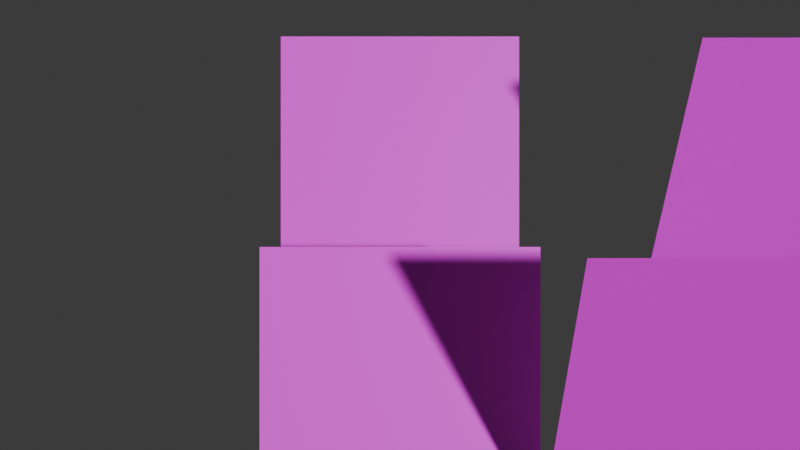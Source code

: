 # Source: Tree_a1.blend  (saved by Blender 4.3.34; exported with 4.5.12 LTS)
import bpy
from mathutils import Matrix  # noqa: F401  (used for matrix-valued properties, if any)

bpy.ops.wm.read_factory_settings(use_empty=True)
scene = bpy.context.scene
scene.name = 'Scene'

# ---- collections
col_collection = bpy.data.collections.new('Collection'); scene.collection.children.link(col_collection)

# ---- images (referenced by path relative to the original .blend; pixels are not part of the script)
import os
ASSET_DIR = os.environ.get("B2B_ASSET_DIR", "")  # directory of the original .blend (textures are referenced by path, not embedded)
HERE = os.path.dirname(os.path.abspath(__file__))  # packed textures are extracted next to this script under _unpacked/

def load_image(name, relpath, width, height, colorspace="sRGB"):
    """Load a texture the original file referenced (path relative to the .blend, or extracted next to this script)."""
    p = next((c for c in (os.path.join(HERE, relpath), os.path.join(ASSET_DIR, relpath)) if relpath and os.path.exists(c)), "")
    if p:
        img = bpy.data.images.load(p, check_existing=True)
        img.name = name
    else:  # same state as the original file: an image datablock whose file is absent (Cycles renders it pink)
        img = bpy.data.images.new(name, width, height)
        img.source = "FILE"
        img.filepath = "//" + (relpath or name)
    img.colorspace_settings.name = colorspace
    return img
img_vegetation_png = load_image('Vegetation.png', 'Vegetation.png', 1024, 1024, 'sRGB')

# ---- materials (node trees are filled in below, after node groups)
mat_shadow = bpy.data.materials.new('Shadow')
mat_tree = bpy.data.materials.new('Tree')

# ---- material node trees
mat_shadow.use_nodes = True; mat_shadow.node_tree.nodes.clear()
_N = mat_shadow.node_tree.nodes; _L = mat_shadow.node_tree.links
n0 = _N.new('ShaderNodeBsdfPrincipled'); n0.name = 'Principled BSDF'; n0.location = (10, 300)
n1 = _N.new('ShaderNodeOutputMaterial'); n1.name = 'Material Output'; n1.location = (300, 300)
_L.new(n0.outputs[0], n1.inputs[0])
n1.is_active_output = True
mat_tree.use_nodes = True; mat_tree.node_tree.nodes.clear()
_N = mat_tree.node_tree.nodes; _L = mat_tree.node_tree.links
n0 = _N.new('ShaderNodeBsdfPrincipled'); n0.name = 'Principled BSDF'; n0.location = (10, 300)
n1 = _N.new('ShaderNodeOutputMaterial'); n1.name = 'Material Output'; n1.location = (300, 300)
n2 = _N.new('ShaderNodeTexImage'); n2.name = 'Image Texture'; n2.location = (-324, 295)
n2.image = img_vegetation_png
_L.new(n0.outputs[0], n1.inputs[0])
_L.new(n2.outputs[0], n0.inputs[0])
_L.new(n2.outputs[1], n0.inputs[4])
n1.is_active_output = True

# ---- world
world_world = bpy.data.worlds.new('World'); scene.world = world_world
world_world.use_nodes = True; world_world.node_tree.nodes.clear()
_N = world_world.node_tree.nodes; _L = world_world.node_tree.links
n0 = _N.new('ShaderNodeOutputWorld'); n0.name = 'World Output'; n0.location = (300, 300)
n1 = _N.new('ShaderNodeBackground'); n1.name = 'Background'; n1.location = (10, 300)
n1.inputs[0].default_value = (0.05088, 0.05088, 0.05088, 1.0)
_L.new(n1.outputs[0], n0.inputs[0])
n0.is_active_output = True
world_world.color = (0.05088, 0.05088, 0.05088)
world_world.sun_shadow_jitter_overblur = 0.0

# ---- cameras
cam_camera = bpy.data.cameras.new('Camera')
cam_camera.clip_end = 100.0
cam_camera.ortho_scale = 7.314

# ---- meshes
me_plane = bpy.data.meshes.new('Plane')
me_plane.from_pydata([(-1.0, -1.0, 0.0), (1.0, -1.0, 0.0), (-1.0, 1.0, 0.0), (1.0, 1.0, 0.0)], [], [(0, 1, 3, 2)])
_uv = me_plane.uv_layers.new(name='UVMap')
_uv.uv.foreach_set('vector', [0.0, 0.0, 1.0, 0.0, 1.0, 1.0, 0.0, 1.0])
me_plane.materials.append(mat_shadow)
me_plane.update()
me_plane_001 = bpy.data.meshes.new('Plane.001')
me_plane_001.from_pydata([(-1.0, 0.0, -4.371e-08), (1.0, 0.0, -4.371e-08), (-1.0, 2.837, -8.031e-08), (1.0, 2.837, -8.031e-08)], [], [(0, 1, 3, 2)])
_uv = me_plane_001.uv_layers.new(name='UVMap')
_uv.uv.foreach_set('vector', [0.0, 0.4375, 0.4844, 0.4375, 0.4844, 0.9178, 0.0, 0.9178])
me_plane_001.materials.append(mat_tree)
me_plane_001.update()
me_plane_002 = bpy.data.meshes.new('Plane.002')
me_plane_002.from_pydata([(-1.0, 0.0, -4.371e-08), (1.0, 0.0, -4.371e-08), (-1.0, 2.324, -5.789e-08), (1.0, 2.324, -5.789e-08)], [], [(0, 1, 3, 2)])
_uv = me_plane_002.uv_layers.new(name='UVMap')
_uv.uv.foreach_set('vector', [0.4883, 0.4375, 1.0, 0.4375, 1.0, 1.0, 0.4883, 1.0])
me_plane_002.materials.append(mat_tree)
me_plane_002.update()
me_plane_003 = bpy.data.meshes.new('Plane.003')
me_plane_003.from_pydata([(-1.0, 0.0, -4.371e-08), (1.0, 0.0, -4.371e-08), (-1.0, 2.801, -7.874e-08), (1.0, 2.801, -7.874e-08)], [], [(0, 1, 3, 2)])
_uv = me_plane_003.uv_layers.new(name='UVMap')
_uv.uv.foreach_set('vector', [0.4883, 0.4375, 1.0, 0.4375, 1.0, 1.0, 0.4883, 1.0])
me_plane_003.materials.append(mat_tree)
me_plane_003.update()
me_plane_004 = bpy.data.meshes.new('Plane.004')
me_plane_004.from_pydata([(-1.0, 0.0, -4.371e-08), (1.0, 0.0, -4.371e-08), (-1.0, 2.0, -4.371e-08), (1.0, 2.0, -4.371e-08)], [], [(0, 1, 3, 2)])
_uv = me_plane_004.uv_layers.new(name='UVMap')
_uv.uv.foreach_set('vector', [0.0, 0.4375, 0.4844, 0.4375, 0.4844, 0.9178, 0.0, 0.9178])
me_plane_004.materials.append(mat_tree)
me_plane_004.update()

# ---- objects
ob_camera = bpy.data.objects.new('Camera', cam_camera)
ob_shadow = bpy.data.objects.new('Shadow', me_plane)
ob_tree = bpy.data.objects.new('Tree', me_plane_001)
ob_tree_001 = bpy.data.objects.new('Tree.001', me_plane_002)
ob_tree_002 = bpy.data.objects.new('Tree.002', me_plane_003)
ob_tree_003 = bpy.data.objects.new('Tree.003', me_plane_004)

# ---- transforms, parenting, visibility, modifiers, constraints
ob_camera.location = (0.0, -6.068, 7.117)
ob_camera.rotation_euler = (0.7854, 0.0, 0.0)
ob_camera.lock_rotations_4d = False
ob_camera.empty_display_type = 'ARROWS'
ob_camera.color = (0.0, 0.0, 0.0, 0.0)
ob_camera.display_type = 'WIRE'
ob_camera.lineart.crease_threshold = 0.0
ob_shadow.location = (0.0, 0.0, 0.0)
ob_tree.location = (2.0, -2.0, 0.0)
ob_tree.rotation_euler = (1.571, -0.0, 0.0)
ob_tree.scale = (1.0, 0.9868, 1.0)
ob_tree_001.location = (0.0, 0.0, 0.0)
ob_tree_001.rotation_euler = (0.7854, -0.0, 0.0)
ob_tree_002.location = (3.0, 0.0, 0.0)
ob_tree_002.rotation_euler = (1.571, -0.0, 0.0)
ob_tree_003.location = (0.0, -2.0, 0.0)
ob_tree_003.rotation_euler = (0.7854, -0.0, 0.0)

# ---- collection membership
col_collection.objects.link(ob_camera)
col_collection.objects.link(ob_shadow)
col_collection.objects.link(ob_tree)
col_collection.objects.link(ob_tree_001)
col_collection.objects.link(ob_tree_002)
col_collection.objects.link(ob_tree_003)

# ---- scene / render settings (as saved in the file)
scene.camera = ob_camera
scene.frame_start = 1; scene.frame_end = 250; scene.frame_set(1)
scene.render.engine = 'CYCLES'
bpy.context.view_layer.update()

# ---- added for rendering (the .blend has no usable light): sun
light_auto_sun = bpy.data.lights.new('AutoSun', 'SUN')
light_auto_sun.energy = 3.0
light_auto_sun.angle = 0.0523599
ob_auto_sun = bpy.data.objects.new('AutoSun', light_auto_sun)
scene.collection.objects.link(ob_auto_sun)
ob_auto_sun.rotation_euler = (0.872665, 0.174533, 0.523599)
bpy.context.view_layer.update()
